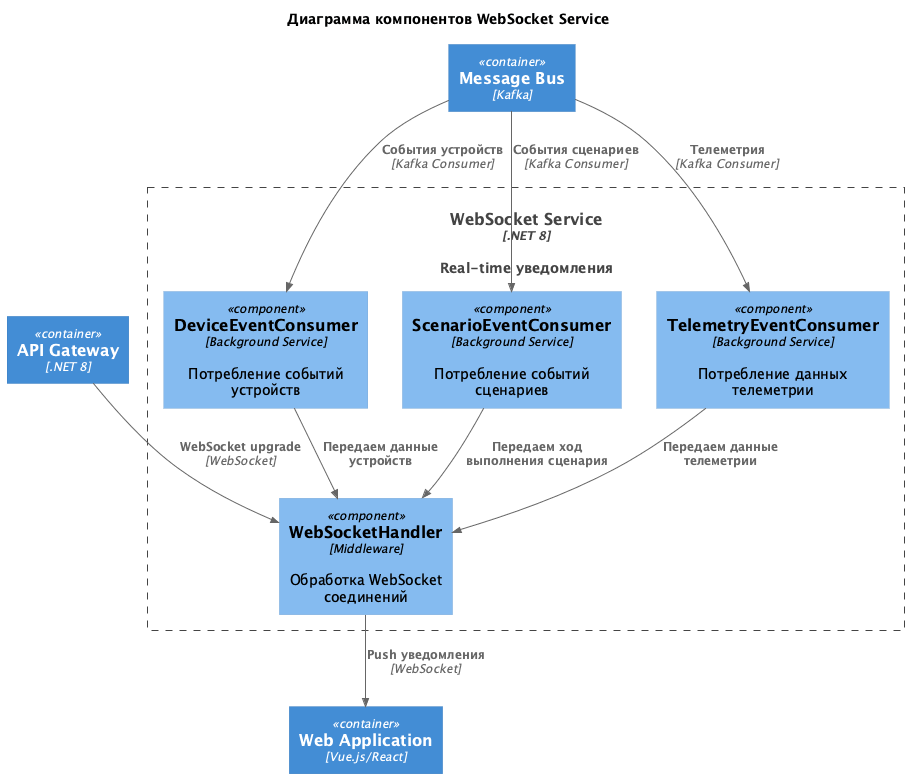

The diagram above was rendered by PlantUML. Its source (embedded in the PNG):
@startuml
title Диаграмма компонентов WebSocket Service

!includeurl https://raw.githubusercontent.com/RicardoNiepel/C4-PlantUML/master/C4_Component.puml

Container(websocket_service, "WebSocket Service", ".NET 8", "Real-time уведомления")

Container_Boundary(websocket_service, "WebSocket Service") {
    Component(websocket_handler, "WebSocketHandler", "Middleware", "Обработка WebSocket соединений")
    
    Component(device_event_consumer, "DeviceEventConsumer", "Background Service", "Потребление событий устройств")
    Component(scenario_event_consumer, "ScenarioEventConsumer", "Background Service", "Потребление событий сценариев")
    Component(telemetry_event_consumer, "TelemetryEventConsumer", "Background Service", "Потребление данных телеметрии")
}

Container(api_gateway, "API Gateway", ".NET 8")
Container(message_bus, "Message Bus", "Kafka")
Container(spa, "Web Application", "Vue.js/React")

Rel(device_event_consumer, websocket_handler, "Передаем данные устройств")
Rel(scenario_event_consumer, websocket_handler, "Передаем ход выполнения сценария")
Rel(telemetry_event_consumer, websocket_handler, "Передаем данные телеметрии")

Rel(api_gateway, websocket_handler, "WebSocket upgrade", "WebSocket")
Rel(websocket_handler, spa, "Push уведомления", "WebSocket")

Rel(message_bus, device_event_consumer, "События устройств", "Kafka Consumer")
Rel(message_bus, scenario_event_consumer, "События сценариев", "Kafka Consumer")
Rel(message_bus, telemetry_event_consumer, "Телеметрия", "Kafka Consumer")

@enduml